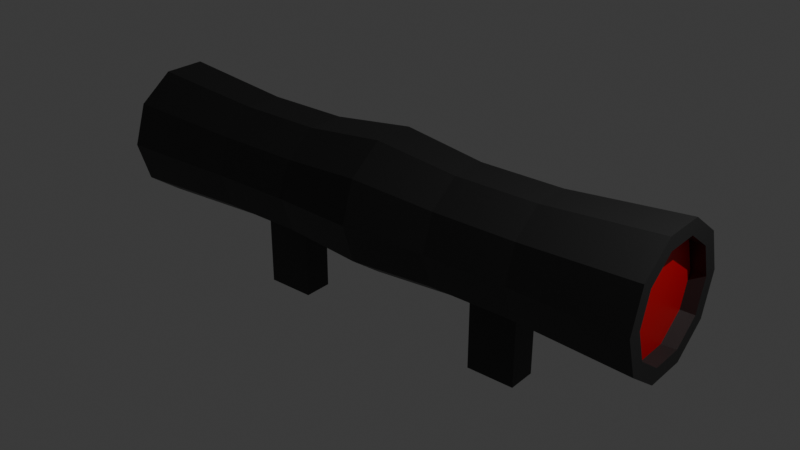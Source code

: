 # Source: scope.blend  (saved by Blender 5.2.44; exported with 4.5.12 LTS)
import bpy
from mathutils import Matrix  # noqa: F401  (used for matrix-valued properties, if any)

bpy.ops.wm.read_factory_settings(use_empty=True)
scene = bpy.context.scene
scene.name = 'Scene'

# ---- materials (node trees are filled in below, after node groups)
mat_material_001 = bpy.data.materials.new('Material.001')
mat_material_002 = bpy.data.materials.new('Material.002')

# ---- material node trees
mat_material_001.use_nodes = True; mat_material_001.node_tree.nodes.clear()
_N = mat_material_001.node_tree.nodes; _L = mat_material_001.node_tree.links
n0 = _N.new('ShaderNodeBsdfPrincipled'); n0.name = 'Principled BSDF'; n0.location = (-200, 100)
n0.inputs[0].default_value = (0.02475, 0.02475, 0.02475, 1.0)
n0.inputs[10].default_value = 0.005
n1 = _N.new('ShaderNodeOutputMaterial'); n1.name = 'Material Output'; n1.location = (200, 100)
_L.new(n0.outputs[0], n1.inputs[0])
n1.is_active_output = True
mat_material_002.use_nodes = True; mat_material_002.node_tree.nodes.clear()
_N = mat_material_002.node_tree.nodes; _L = mat_material_002.node_tree.links
n0 = _N.new('ShaderNodeBsdfPrincipled'); n0.name = 'Principled BSDF'; n0.location = (-200, 100)
n0.inputs[0].default_value = (0.8, 0.0, 0.008538, 1.0)
n0.inputs[10].default_value = 0.005
n1 = _N.new('ShaderNodeOutputMaterial'); n1.name = 'Material Output'; n1.location = (200, 100)
_L.new(n0.outputs[0], n1.inputs[0])
n1.is_active_output = True

# ---- world
world_world = bpy.data.worlds.new('World'); scene.world = world_world
world_world.use_nodes = True; world_world.node_tree.nodes.clear()
_N = world_world.node_tree.nodes; _L = world_world.node_tree.links
n0 = _N.new('ShaderNodeOutputWorld'); n0.name = 'World Output'; n0.location = (200, 100)
n1 = _N.new('ShaderNodeBackground'); n1.name = 'Background'; n1.location = (-200, 100)
n1.inputs[0].default_value = (0.05088, 0.05088, 0.05088, 1.0)
_L.new(n1.outputs[0], n0.inputs[0])
n0.is_active_output = True
world_world.color = (0.05088, 0.05088, 0.05088)
world_world.sun_shadow_jitter_overblur = 0.0

# ---- lights
light_point = bpy.data.lights.new('Point', 'POINT')

# ---- meshes
me_cylinder = bpy.data.meshes.new('Cylinder')
me_cylinder.from_pydata([(0.0, 0.7854, -1.0), (0.4616, 0.6354, -1.0), (0.7469, 0.2427, -1.0), (0.7469, -0.2427, -1.0), (0.4616, -0.6354, -1.0), (0.0, -0.7854, -1.0), (-0.4616, -0.6354, -1.0), (-0.7469, -0.2427, -1.0), (-0.7469, 0.2427, -1.0), (-0.4616, 0.6354, -1.0), (0.0, 1.0, 0.0), (0.5878, 0.809, 0.0), (0.9511, 0.309, 0.0), (0.9511, -0.309, 0.0), (0.5878, -0.809, 0.0), (0.0, -1.0, 0.0), (-0.5878, -0.809, 0.0), (-0.9511, -0.309, 0.0), (-0.9511, 0.309, 0.0), (-0.5878, 0.809, 0.0), (0.0, 1.0, -1.0), (0.5878, 0.809, -1.0), (0.9511, 0.309, -1.0), (0.9511, -0.309, -1.0), (0.5878, -0.809, -1.0), (0.0, -1.0, -1.0), (-0.5878, -0.809, -1.0), (-0.9511, -0.309, -1.0), (-0.9511, 0.309, -1.0), (-0.5878, 0.809, -1.0), (-2.726e-08, 0.7854, -0.95), (0.4616, 0.6354, -0.95), (0.7469, 0.2427, -0.95), (0.7469, -0.2427, -0.95), (0.4616, -0.6354, -0.95), (-2.726e-08, -0.7854, -0.95), (-0.4616, -0.6354, -0.95), (-0.7469, -0.2427, -0.95), (-0.7469, 0.2427, -0.95), (-0.4616, 0.6354, -0.95), (0.5315, 0.6751, -0.2942), (0.5315, 0.6751, -0.5885), (0.8522, 0.2338, -0.2942), (0.8522, 0.2338, -0.5885), (0.8522, -0.3118, -0.2942), (0.8522, -0.3118, -0.5885), (0.4745, -0.7716, -0.3542), (0.4745, -0.7716, -0.5285), (0.06972, -0.9031, -0.3542), (0.06972, -0.9031, -0.5285), (-0.5062, -0.7531, -0.2942), (-0.5062, -0.7531, -0.5885), (-0.8268, -0.3118, -0.2942), (-0.8268, -0.3118, -0.5885), (-0.8268, 0.2338, -0.2942), (-0.8268, 0.2338, -0.5885), (-0.5062, 0.6751, -0.2942), (-0.5062, 0.6751, -0.5885), (0.01267, 0.8437, -0.5885), (0.01267, 0.8437, -0.2942), (0.5315, -0.7531, -0.2942), (0.5315, -0.7531, -0.5885), (0.01267, -0.9217, -0.2942), (0.01267, -0.9217, -0.5885), (0.7889, -1.754, -0.3542), (0.7889, -1.754, -0.5285), (0.3842, -1.885, -0.3542), (0.3842, -1.885, -0.5285), (0.0, 0.7854, 1.0), (0.4616, 0.6354, 1.0), (0.7469, 0.2427, 1.0), (0.7469, -0.2427, 1.0), (0.4616, -0.6354, 1.0), (0.0, -0.7854, 1.0), (-0.4616, -0.6354, 1.0), (-0.7469, -0.2427, 1.0), (-0.7469, 0.2427, 1.0), (-0.4616, 0.6354, 1.0), (0.0, 1.0, 1.0), (0.5878, 0.809, 1.0), (0.9511, 0.309, 1.0), (0.9511, -0.309, 1.0), (0.5878, -0.809, 1.0), (0.0, -1.0, 1.0), (-0.5878, -0.809, 1.0), (-0.9511, -0.309, 1.0), (-0.9511, 0.309, 1.0), (-0.5878, 0.809, 1.0), (-2.726e-08, 0.7854, 0.95), (0.4616, 0.6354, 0.95), (0.7469, 0.2427, 0.95), (0.7469, -0.2427, 0.95), (0.4616, -0.6354, 0.95), (-2.726e-08, -0.7854, 0.95), (-0.4616, -0.6354, 0.95), (-0.7469, -0.2427, 0.95), (-0.7469, 0.2427, 0.95), (-0.4616, 0.6354, 0.95), (0.5315, 0.6751, 0.2942), (0.5315, 0.6751, 0.5885), (0.8522, 0.2338, 0.2942), (0.8522, 0.2338, 0.5885), (0.8522, -0.3118, 0.2942), (0.8522, -0.3118, 0.5885), (0.4745, -0.7716, 0.3542), (0.4745, -0.7716, 0.5285), (0.06972, -0.9031, 0.3542), (0.06972, -0.9031, 0.5285), (-0.5062, -0.7531, 0.2942), (-0.5062, -0.7531, 0.5885), (-0.8268, -0.3118, 0.2942), (-0.8268, -0.3118, 0.5885), (-0.8268, 0.2338, 0.2942), (-0.8268, 0.2338, 0.5885), (-0.5062, 0.6751, 0.2942), (-0.5062, 0.6751, 0.5885), (0.01267, 0.8437, 0.5885), (0.01267, 0.8437, 0.2942), (0.5315, -0.7531, 0.2942), (0.5315, -0.7531, 0.5885), (0.01267, -0.9217, 0.2942), (0.01267, -0.9217, 0.5885), (0.7889, -1.754, 0.3542), (0.7889, -1.754, 0.5285), (0.3842, -1.885, 0.3542), (0.3842, -1.885, 0.5285)], [], [(0, 1, 31, 30), (56, 19, 10, 59), (54, 18, 19, 56), (52, 17, 18, 54), (50, 16, 17, 52), (62, 15, 16, 50), (60, 14, 15, 62), (44, 13, 14, 60), (42, 12, 13, 44), (40, 11, 12, 42), (59, 10, 11, 40), (1, 0, 20, 21), (2, 1, 21, 22), (3, 2, 22, 23), (4, 3, 23, 24), (5, 4, 24, 25), (6, 5, 25, 26), (7, 6, 26, 27), (8, 7, 27, 28), (9, 8, 28, 29), (0, 9, 29, 20), (30, 31, 32, 33, 34, 35, 36, 37, 38, 39), (7, 8, 38, 37), (4, 5, 35, 34), (1, 2, 32, 31), (8, 9, 39, 38), (5, 6, 36, 35), (2, 3, 33, 32), (9, 0, 30, 39), (6, 7, 37, 36), (3, 4, 34, 33), (20, 58, 41, 21), (58, 59, 40, 41), (21, 41, 43, 22), (41, 40, 42, 43), (22, 43, 45, 23), (43, 42, 44, 45), (23, 45, 61, 24), (45, 44, 60, 61), (24, 61, 63, 25), (46, 48, 66, 64), (25, 63, 51, 26), (63, 62, 50, 51), (26, 51, 53, 27), (51, 50, 52, 53), (27, 53, 55, 28), (53, 52, 54, 55), (28, 55, 57, 29), (55, 54, 56, 57), (29, 57, 58, 20), (57, 56, 59, 58), (46, 47, 61, 60), (49, 48, 62, 63), (47, 49, 63, 61), (48, 46, 60, 62), (65, 64, 66, 67), (48, 49, 67, 66), (49, 47, 65, 67), (47, 46, 64, 65), (68, 88, 89, 69), (114, 117, 10, 19), (112, 114, 19, 18), (110, 112, 18, 17), (108, 110, 17, 16), (120, 108, 16, 15), (118, 120, 15, 14), (102, 118, 14, 13), (100, 102, 13, 12), (98, 100, 12, 11), (117, 98, 11, 10), (69, 79, 78, 68), (70, 80, 79, 69), (71, 81, 80, 70), (72, 82, 81, 71), (73, 83, 82, 72), (74, 84, 83, 73), (75, 85, 84, 74), (76, 86, 85, 75), (77, 87, 86, 76), (68, 78, 87, 77), (88, 97, 96, 95, 94, 93, 92, 91, 90, 89), (75, 95, 96, 76), (72, 92, 93, 73), (69, 89, 90, 70), (76, 96, 97, 77), (73, 93, 94, 74), (70, 90, 91, 71), (77, 97, 88, 68), (74, 94, 95, 75), (71, 91, 92, 72), (78, 79, 99, 116), (116, 99, 98, 117), (79, 80, 101, 99), (99, 101, 100, 98), (80, 81, 103, 101), (101, 103, 102, 100), (81, 82, 119, 103), (103, 119, 118, 102), (82, 83, 121, 119), (104, 122, 124, 106), (83, 84, 109, 121), (121, 109, 108, 120), (84, 85, 111, 109), (109, 111, 110, 108), (85, 86, 113, 111), (111, 113, 112, 110), (86, 87, 115, 113), (113, 115, 114, 112), (87, 78, 116, 115), (115, 116, 117, 114), (104, 118, 119, 105), (107, 121, 120, 106), (105, 119, 121, 107), (106, 120, 118, 104), (123, 125, 124, 122), (106, 124, 125, 107), (107, 125, 123, 105), (105, 123, 122, 104)])
me_cylinder.polygons.foreach_set('material_index', [0, 0, 0, 0, 0, 0, 0, 0, 0, 0, 0, 0, 0, 0, 0, 0, 0, 0, 0, 0, 0, 1, 0, 0, 0, 0, 0, 0, 0, 0, 0, 0, 0, 0, 0, 0, 0, 0, 0, 0, 0, 0, 0, 0, 0, 0, 0, 0, 0, 0, 0, 0, 0, 0, 0, 0, 0, 0, 0, 0, 0, 0, 0, 0, 0, 0, 0, 0, 0, 0, 0, 0, 0, 0, 0, 0, 0, 0, 0, 0, 1, 0, 0, 0, 0, 0, 0, 0, 0, 0, 0, 0, 0, 0, 0, 0, 0, 0, 0, 0, 0, 0, 0, 0, 0, 0, 0, 0, 0, 0, 0, 0, 0, 0, 0, 0, 0, 0])
_uv = me_cylinder.uv_layers.new(name='UVMap')
_uv.uv.foreach_set('vector', [0.75, 0.4385, 0.8608, 0.4025, 0.8608, 0.4025, 0.75, 0.4385, 0.1, 0.6667, 0.1, 0.75, -7.451e-08, 0.75, -7.451e-08, 0.6667, 0.2, 0.6667, 0.2, 0.75, 0.1, 0.75, 0.1, 0.6667, 0.3, 0.6667, 0.3, 0.75, 0.2, 0.75, 0.2, 0.6667, 0.4, 0.6667, 0.4, 0.75, 0.3, 0.75, 0.3, 0.6667, 0.5, 0.6667, 0.5, 0.75, 0.4, 0.75, 0.4, 0.6667, 0.6, 0.6667, 0.6, 0.75, 0.5, 0.75, 0.5, 0.6667, 0.7, 0.6667, 0.7, 0.75, 0.6, 0.75, 0.6, 0.6667, 0.8, 0.6667, 0.8, 0.75, 0.7, 0.75, 0.7, 0.6667, 0.9, 0.6667, 0.9, 0.75, 0.8, 0.75, 0.8, 0.6667, 1.0, 0.6667, 1.0, 0.75, 0.9, 0.75, 0.9, 0.6667, 0.8608, 0.4025, 0.75, 0.4385, 0.75, 0.49, 0.8911, 0.4442, 0.9293, 0.3082, 0.8608, 0.4025, 0.8911, 0.4442, 0.9783, 0.3242, 0.9293, 0.1918, 0.9293, 0.3082, 0.9783, 0.3242, 0.9783, 0.1758, 0.8608, 0.09751, 0.9293, 0.1918, 0.9783, 0.1758, 0.8911, 0.05584, 0.75, 0.06151, 0.8608, 0.09751, 0.8911, 0.05584, 0.75, 0.01, 0.6392, 0.09751, 0.75, 0.06151, 0.75, 0.01, 0.6089, 0.05584, 0.5707, 0.1918, 0.6392, 0.09751, 0.6089, 0.05584, 0.5217, 0.1758, 0.5707, 0.3082, 0.5707, 0.1918, 0.5217, 0.1758, 0.5217, 0.3242, 0.6392, 0.4025, 0.5707, 0.3082, 0.5217, 0.3242, 0.6089, 0.4442, 0.75, 0.4385, 0.6392, 0.4025, 0.6089, 0.4442, 0.75, 0.49, 0.75, 0.4385, 0.8608, 0.4025, 0.9293, 0.3082, 0.9293, 0.1918, 0.8608, 0.09751, 0.75, 0.06151, 0.6392, 0.09751, 0.5707, 0.1918, 0.5707, 0.3082, 0.6392, 0.4025, 0.5707, 0.1918, 0.5707, 0.3082, 0.5707, 0.3082, 0.5707, 0.1918, 0.8608, 0.09751, 0.75, 0.06151, 0.75, 0.06151, 0.8608, 0.09751, 0.8608, 0.4025, 0.9293, 0.3082, 0.9293, 0.3082, 0.8608, 0.4025, 0.5707, 0.3082, 0.6392, 0.4025, 0.6392, 0.4025, 0.5707, 0.3082, 0.75, 0.06151, 0.6392, 0.09751, 0.6392, 0.09751, 0.75, 0.06151, 0.9293, 0.3082, 0.9293, 0.1918, 0.9293, 0.1918, 0.9293, 0.3082, 0.6392, 0.4025, 0.75, 0.4385, 0.75, 0.4385, 0.6392, 0.4025, 0.6392, 0.09751, 0.5707, 0.1918, 0.5707, 0.1918, 0.6392, 0.09751, 0.9293, 0.1918, 0.8608, 0.09751, 0.8608, 0.09751, 0.9293, 0.1918, 1.0, 0.5, 1.0, 0.5833, 0.9, 0.5833, 0.9, 0.5, 1.0, 0.5833, 1.0, 0.6667, 0.9, 0.6667, 0.9, 0.5833, 0.9, 0.5, 0.9, 0.5833, 0.8, 0.5833, 0.8, 0.5, 0.9, 0.5833, 0.9, 0.6667, 0.8, 0.6667, 0.8, 0.5833, 0.8, 0.5, 0.8, 0.5833, 0.7, 0.5833, 0.7, 0.5, 0.8, 0.5833, 0.8, 0.6667, 0.7, 0.6667, 0.7, 0.5833, 0.7, 0.5, 0.7, 0.5833, 0.6, 0.5833, 0.6, 0.5, 0.7, 0.5833, 0.7, 0.6667, 0.6, 0.6667, 0.6, 0.5833, 0.6, 0.5, 0.6, 0.5833, 0.5, 0.5833, 0.5, 0.5, 0.589, 0.6497, 0.511, 0.6497, 0.511, 0.6497, 0.589, 0.6497, 0.5, 0.5, 0.5, 0.5833, 0.4, 0.5833, 0.4, 0.5, 0.5, 0.5833, 0.5, 0.6667, 0.4, 0.6667, 0.4, 0.5833, 0.4, 0.5, 0.4, 0.5833, 0.3, 0.5833, 0.3, 0.5, 0.4, 0.5833, 0.4, 0.6667, 0.3, 0.6667, 0.3, 0.5833, 0.3, 0.5, 0.3, 0.5833, 0.2, 0.5833, 0.2, 0.5, 0.3, 0.5833, 0.3, 0.6667, 0.2, 0.6667, 0.2, 0.5833, 0.2, 0.5, 0.2, 0.5833, 0.1, 0.5833, 0.1, 0.5, 0.2, 0.5833, 0.2, 0.6667, 0.1, 0.6667, 0.1, 0.5833, 0.1, 0.5, 0.1, 0.5833, -7.451e-08, 0.5833, -7.451e-08, 0.5, 0.1, 0.5833, 0.1, 0.6667, -7.451e-08, 0.6667, -7.451e-08, 0.5833, 0.589, 0.6497, 0.589, 0.6003, 0.6, 0.5833, 0.6, 0.6667, 0.511, 0.6003, 0.511, 0.6497, 0.5, 0.6667, 0.5, 0.5833, 0.589, 0.6003, 0.511, 0.6003, 0.5, 0.5833, 0.6, 0.5833, 0.511, 0.6497, 0.589, 0.6497, 0.6, 0.6667, 0.5, 0.6667, 0.589, 0.6003, 0.589, 0.6497, 0.511, 0.6497, 0.511, 0.6003, 0.511, 0.6497, 0.511, 0.6003, 0.511, 0.6003, 0.511, 0.6497, 0.511, 0.6003, 0.589, 0.6003, 0.589, 0.6003, 0.511, 0.6003, 0.589, 0.6003, 0.589, 0.6497, 0.589, 0.6497, 0.589, 0.6003, 0.75, 0.4385, 0.75, 0.4385, 0.8608, 0.4025, 0.8608, 0.4025, 0.1, 0.6667, -7.451e-08, 0.6667, -7.451e-08, 0.75, 0.1, 0.75, 0.2, 0.6667, 0.1, 0.6667, 0.1, 0.75, 0.2, 0.75, 0.3, 0.6667, 0.2, 0.6667, 0.2, 0.75, 0.3, 0.75, 0.4, 0.6667, 0.3, 0.6667, 0.3, 0.75, 0.4, 0.75, 0.5, 0.6667, 0.4, 0.6667, 0.4, 0.75, 0.5, 0.75, 0.6, 0.6667, 0.5, 0.6667, 0.5, 0.75, 0.6, 0.75, 0.7, 0.6667, 0.6, 0.6667, 0.6, 0.75, 0.7, 0.75, 0.8, 0.6667, 0.7, 0.6667, 0.7, 0.75, 0.8, 0.75, 0.9, 0.6667, 0.8, 0.6667, 0.8, 0.75, 0.9, 0.75, 1.0, 0.6667, 0.9, 0.6667, 0.9, 0.75, 1.0, 0.75, 0.8608, 0.4025, 0.8911, 0.4442, 0.75, 0.49, 0.75, 0.4385, 0.9293, 0.3082, 0.9783, 0.3242, 0.8911, 0.4442, 0.8608, 0.4025, 0.9293, 0.1918, 0.9783, 0.1758, 0.9783, 0.3242, 0.9293, 0.3082, 0.8608, 0.09751, 0.8911, 0.05584, 0.9783, 0.1758, 0.9293, 0.1918, 0.75, 0.06151, 0.75, 0.01, 0.8911, 0.05584, 0.8608, 0.09751, 0.6392, 0.09751, 0.6089, 0.05584, 0.75, 0.01, 0.75, 0.06151, 0.5707, 0.1918, 0.5217, 0.1758, 0.6089, 0.05584, 0.6392, 0.09751, 0.5707, 0.3082, 0.5217, 0.3242, 0.5217, 0.1758, 0.5707, 0.1918, 0.6392, 0.4025, 0.6089, 0.4442, 0.5217, 0.3242, 0.5707, 0.3082, 0.75, 0.4385, 0.75, 0.49, 0.6089, 0.4442, 0.6392, 0.4025, 0.75, 0.4385, 0.6392, 0.4025, 0.5707, 0.3082, 0.5707, 0.1918, 0.6392, 0.09751, 0.75, 0.06151, 0.8608, 0.09751, 0.9293, 0.1918, 0.9293, 0.3082, 0.8608, 0.4025, 0.5707, 0.1918, 0.5707, 0.1918, 0.5707, 0.3082, 0.5707, 0.3082, 0.8608, 0.09751, 0.8608, 0.09751, 0.75, 0.06151, 0.75, 0.06151, 0.8608, 0.4025, 0.8608, 0.4025, 0.9293, 0.3082, 0.9293, 0.3082, 0.5707, 0.3082, 0.5707, 0.3082, 0.6392, 0.4025, 0.6392, 0.4025, 0.75, 0.06151, 0.75, 0.06151, 0.6392, 0.09751, 0.6392, 0.09751, 0.9293, 0.3082, 0.9293, 0.3082, 0.9293, 0.1918, 0.9293, 0.1918, 0.6392, 0.4025, 0.6392, 0.4025, 0.75, 0.4385, 0.75, 0.4385, 0.6392, 0.09751, 0.6392, 0.09751, 0.5707, 0.1918, 0.5707, 0.1918, 0.9293, 0.1918, 0.9293, 0.1918, 0.8608, 0.09751, 0.8608, 0.09751, 1.0, 0.5, 0.9, 0.5, 0.9, 0.5833, 1.0, 0.5833, 1.0, 0.5833, 0.9, 0.5833, 0.9, 0.6667, 1.0, 0.6667, 0.9, 0.5, 0.8, 0.5, 0.8, 0.5833, 0.9, 0.5833, 0.9, 0.5833, 0.8, 0.5833, 0.8, 0.6667, 0.9, 0.6667, 0.8, 0.5, 0.7, 0.5, 0.7, 0.5833, 0.8, 0.5833, 0.8, 0.5833, 0.7, 0.5833, 0.7, 0.6667, 0.8, 0.6667, 0.7, 0.5, 0.6, 0.5, 0.6, 0.5833, 0.7, 0.5833, 0.7, 0.5833, 0.6, 0.5833, 0.6, 0.6667, 0.7, 0.6667, 0.6, 0.5, 0.5, 0.5, 0.5, 0.5833, 0.6, 0.5833, 0.589, 0.6497, 0.589, 0.6497, 0.511, 0.6497, 0.511, 0.6497, 0.5, 0.5, 0.4, 0.5, 0.4, 0.5833, 0.5, 0.5833, 0.5, 0.5833, 0.4, 0.5833, 0.4, 0.6667, 0.5, 0.6667, 0.4, 0.5, 0.3, 0.5, 0.3, 0.5833, 0.4, 0.5833, 0.4, 0.5833, 0.3, 0.5833, 0.3, 0.6667, 0.4, 0.6667, 0.3, 0.5, 0.2, 0.5, 0.2, 0.5833, 0.3, 0.5833, 0.3, 0.5833, 0.2, 0.5833, 0.2, 0.6667, 0.3, 0.6667, 0.2, 0.5, 0.1, 0.5, 0.1, 0.5833, 0.2, 0.5833, 0.2, 0.5833, 0.1, 0.5833, 0.1, 0.6667, 0.2, 0.6667, 0.1, 0.5, -7.451e-08, 0.5, -7.451e-08, 0.5833, 0.1, 0.5833, 0.1, 0.5833, -7.451e-08, 0.5833, -7.451e-08, 0.6667, 0.1, 0.6667, 0.589, 0.6497, 0.6, 0.6667, 0.6, 0.5833, 0.589, 0.6003, 0.511, 0.6003, 0.5, 0.5833, 0.5, 0.6667, 0.511, 0.6497, 0.589, 0.6003, 0.6, 0.5833, 0.5, 0.5833, 0.511, 0.6003, 0.511, 0.6497, 0.5, 0.6667, 0.6, 0.6667, 0.589, 0.6497, 0.589, 0.6003, 0.511, 0.6003, 0.511, 0.6497, 0.589, 0.6497, 0.511, 0.6497, 0.511, 0.6497, 0.511, 0.6003, 0.511, 0.6003, 0.511, 0.6003, 0.511, 0.6003, 0.589, 0.6003, 0.589, 0.6003, 0.589, 0.6003, 0.589, 0.6003, 0.589, 0.6497, 0.589, 0.6497])
me_cylinder.materials.append(mat_material_001)
me_cylinder.materials.append(mat_material_002)
me_cylinder.update()

# ---- objects
ob_cylinder = bpy.data.objects.new('Cylinder', me_cylinder)
ob_point = bpy.data.objects.new('Point', light_point)

# ---- transforms, parenting, visibility, modifiers, constraints
ob_cylinder.location = (0.0, 0.0, 0.5611)
ob_cylinder.rotation_euler = (1.571, 0.3063, -1.571)
ob_cylinder.scale = (0.1341, 0.1341, 0.5488)
ob_point.location = (0.8436, 0.0, 1.22)

# ---- collection membership
scene.collection.objects.link(ob_cylinder)
scene.collection.objects.link(ob_point)

# ---- scene / render settings (as saved in the file)
scene.frame_start = 1; scene.frame_end = 250; scene.frame_set(1)
scene.render.engine = 'BLENDER_EEVEE_NEXT'
scene.render.bake_bias = 0.0
scene.render.bake_samples = 0
scene.render.compositor_device = 'GPU'
scene.eevee.use_volume_custom_range = False
scene.eevee.fast_gi_thickness_near = 0.1
scene.eevee.fast_gi_thickness_far = 0.0
scene.eevee.ray_tracing_options.screen_trace_thickness = 0.1
bpy.context.view_layer.update()

# ---- added for rendering (the .blend has no active camera): camera
cam_auto = bpy.data.cameras.new('AutoCamera')
cam_auto.lens = 50.0
cam_auto.sensor_width = 36.0
cam_auto.clip_end = 1000.0
ob_auto_camera = bpy.data.objects.new('AutoCamera', cam_auto)
scene.collection.objects.link(ob_auto_camera)
ob_auto_camera.location = (1.14551, -1.35672, 1.42095)
ob_auto_camera.rotation_euler = (1.09748, -7.21219e-08, 0.694738)
scene.camera = ob_auto_camera
bpy.context.view_layer.update()
